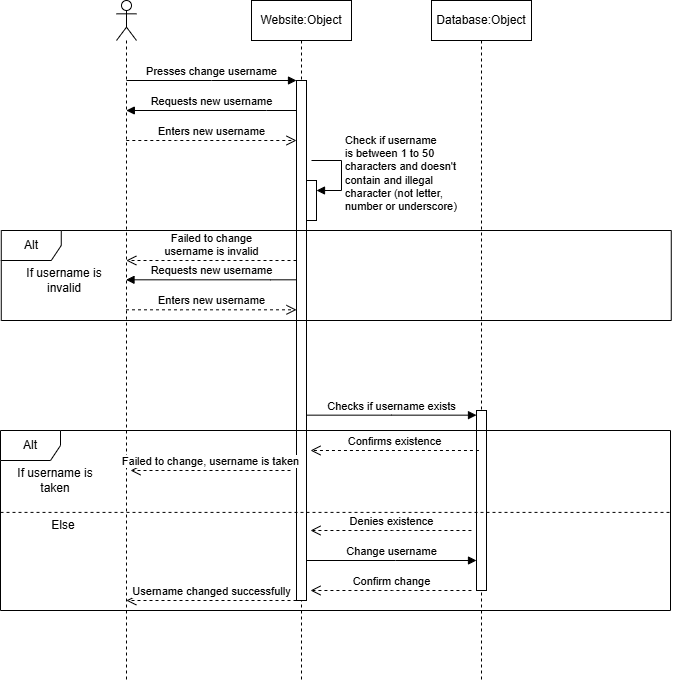

The diagram above was exported from draw.io. Its source (the exported page's mxGraphModel, read from the mxfile embedded in the PNG):
<mxGraphModel dx="1414" dy="743" grid="1" gridSize="10" guides="1" tooltips="1" connect="1" arrows="1" fold="1" page="1" pageScale="1" pageWidth="827" pageHeight="1169" math="0" shadow="0">
  <root>
    <mxCell id="0" />
    <mxCell id="1" parent="0" />
    <mxCell id="q0NjMRdVQhZDiZfQv23f-1" parent="1" style="shape=umlLifeline;perimeter=lifelinePerimeter;whiteSpace=wrap;html=1;container=0;dropTarget=0;collapsible=0;recursiveResize=0;outlineConnect=0;portConstraint=eastwest;newEdgeStyle={&quot;edgeStyle&quot;:&quot;elbowEdgeStyle&quot;,&quot;elbow&quot;:&quot;vertical&quot;,&quot;curved&quot;:0,&quot;rounded&quot;:0};" value="Website:Object" vertex="1">
      <mxGeometry height="680" width="100" x="341" y="40" as="geometry" />
    </mxCell>
    <mxCell id="q0NjMRdVQhZDiZfQv23f-2" parent="q0NjMRdVQhZDiZfQv23f-1" style="html=1;points=[];perimeter=orthogonalPerimeter;outlineConnect=0;targetShapes=umlLifeline;portConstraint=eastwest;newEdgeStyle={&quot;edgeStyle&quot;:&quot;elbowEdgeStyle&quot;,&quot;elbow&quot;:&quot;vertical&quot;,&quot;curved&quot;:0,&quot;rounded&quot;:0};" value="" vertex="1">
      <mxGeometry height="520" width="10" x="45" y="80" as="geometry" />
    </mxCell>
    <mxCell id="lb7UE9cmWLsJVm7UvHHU-5" parent="q0NjMRdVQhZDiZfQv23f-1" style="html=1;points=[[0,0,0,0,5],[0,1,0,0,-5],[1,0,0,0,5],[1,1,0,0,-5]];perimeter=orthogonalPerimeter;outlineConnect=0;targetShapes=umlLifeline;portConstraint=eastwest;newEdgeStyle={&quot;curved&quot;:0,&quot;rounded&quot;:0};" value="" vertex="1">
      <mxGeometry height="40" width="10" x="55" y="180" as="geometry" />
    </mxCell>
    <mxCell id="lb7UE9cmWLsJVm7UvHHU-6" edge="1" parent="q0NjMRdVQhZDiZfQv23f-1" style="html=1;align=left;spacingLeft=2;endArrow=block;rounded=0;edgeStyle=orthogonalEdgeStyle;curved=0;rounded=0;" target="lb7UE9cmWLsJVm7UvHHU-5" value="Check if username &lt;br&gt;is between 1 to 50 &lt;br&gt;characters and doesn't&amp;nbsp;&lt;div&gt;contain and illegal&amp;nbsp;&lt;/div&gt;&lt;div&gt;character&amp;nbsp;&lt;span style=&quot;background-color: light-dark(#ffffff, var(--ge-dark-color, #121212)); color: light-dark(rgb(0, 0, 0), rgb(255, 255, 255));&quot;&gt;(not letter,&amp;nbsp;&lt;/span&gt;&lt;/div&gt;&lt;div&gt;&lt;span style=&quot;background-color: light-dark(#ffffff, var(--ge-dark-color, #121212)); color: light-dark(rgb(0, 0, 0), rgb(255, 255, 255));&quot;&gt;number or underscore)&lt;/span&gt;&lt;/div&gt;">
      <mxGeometry relative="1" as="geometry">
        <Array as="points">
          <mxPoint x="90" y="190" />
        </Array>
        <mxPoint x="60" y="160" as="sourcePoint" />
      </mxGeometry>
    </mxCell>
    <mxCell id="q0NjMRdVQhZDiZfQv23f-3" edge="1" parent="1" style="html=1;verticalAlign=bottom;endArrow=block;edgeStyle=elbowEdgeStyle;elbow=horizontal;curved=0;rounded=0;" target="q0NjMRdVQhZDiZfQv23f-2" value="Presses change username">
      <mxGeometry relative="1" as="geometry">
        <Array as="points">
          <mxPoint x="301" y="120" />
        </Array>
        <mxPoint x="216" y="120" as="sourcePoint" />
      </mxGeometry>
    </mxCell>
    <mxCell id="q0NjMRdVQhZDiZfQv23f-4" parent="1" style="shape=umlLifeline;perimeter=lifelinePerimeter;whiteSpace=wrap;html=1;container=1;dropTarget=0;collapsible=0;recursiveResize=0;outlineConnect=0;portConstraint=eastwest;newEdgeStyle={&quot;curved&quot;:0,&quot;rounded&quot;:0};participant=umlActor;" value="" vertex="1">
      <mxGeometry height="680" width="20" x="206" y="40" as="geometry" />
    </mxCell>
    <mxCell id="q0NjMRdVQhZDiZfQv23f-5" edge="1" parent="1" style="html=1;verticalAlign=bottom;endArrow=block;edgeStyle=elbowEdgeStyle;elbow=vertical;curved=0;rounded=0;" value="Checks if username exists">
      <mxGeometry relative="1" as="geometry">
        <Array as="points">
          <mxPoint x="481" y="454.65999999999997" />
        </Array>
        <mxPoint x="396" y="454.65999999999997" as="sourcePoint" />
        <mxPoint x="566" y="454.65999999999997" as="targetPoint" />
      </mxGeometry>
    </mxCell>
    <mxCell id="q0NjMRdVQhZDiZfQv23f-6" parent="1" style="shape=umlLifeline;perimeter=lifelinePerimeter;whiteSpace=wrap;html=1;container=0;dropTarget=0;collapsible=0;recursiveResize=0;outlineConnect=0;portConstraint=eastwest;newEdgeStyle={&quot;edgeStyle&quot;:&quot;elbowEdgeStyle&quot;,&quot;elbow&quot;:&quot;vertical&quot;,&quot;curved&quot;:0,&quot;rounded&quot;:0};" value="Database:Object" vertex="1">
      <mxGeometry height="680" width="100" x="521" y="40" as="geometry" />
    </mxCell>
    <mxCell id="q0NjMRdVQhZDiZfQv23f-7" parent="q0NjMRdVQhZDiZfQv23f-6" style="html=1;points=[];perimeter=orthogonalPerimeter;outlineConnect=0;targetShapes=umlLifeline;portConstraint=eastwest;newEdgeStyle={&quot;edgeStyle&quot;:&quot;elbowEdgeStyle&quot;,&quot;elbow&quot;:&quot;vertical&quot;,&quot;curved&quot;:0,&quot;rounded&quot;:0};" value="" vertex="1">
      <mxGeometry height="180" width="10" x="45" y="410" as="geometry" />
    </mxCell>
    <mxCell id="q0NjMRdVQhZDiZfQv23f-9" edge="1" parent="1" style="html=1;verticalAlign=bottom;endArrow=open;dashed=1;endSize=8;edgeStyle=elbowEdgeStyle;elbow=horizontal;curved=0;rounded=0;" value="Enters new username">
      <mxGeometry relative="1" as="geometry">
        <Array as="points">
          <mxPoint x="266.00000000000006" y="180.0000000000001" />
        </Array>
        <mxPoint x="215.81034482758605" y="180.0000000000001" as="sourcePoint" />
        <mxPoint x="386" y="180.0000000000001" as="targetPoint" />
      </mxGeometry>
    </mxCell>
    <mxCell id="q0NjMRdVQhZDiZfQv23f-11" edge="1" parent="1" style="html=1;verticalAlign=bottom;endArrow=block;edgeStyle=elbowEdgeStyle;elbow=horizontal;curved=0;rounded=0;" value="Requests new username">
      <mxGeometry relative="1" as="geometry">
        <Array as="points">
          <mxPoint x="356" y="150" />
        </Array>
        <mxPoint x="386" y="150" as="sourcePoint" />
        <mxPoint x="215.81034482758605" y="150" as="targetPoint" />
      </mxGeometry>
    </mxCell>
    <mxCell id="q0NjMRdVQhZDiZfQv23f-12" edge="1" parent="1" style="html=1;verticalAlign=bottom;endArrow=open;dashed=1;endSize=8;edgeStyle=elbowEdgeStyle;elbow=horizontal;curved=0;rounded=0;" value="Confirms existence">
      <mxGeometry relative="1" as="geometry">
        <Array as="points">
          <mxPoint x="493.45000000000005" y="490.0000000000001" />
        </Array>
        <mxPoint x="568.45" y="490" as="sourcePoint" />
        <mxPoint x="400" y="490" as="targetPoint" />
      </mxGeometry>
    </mxCell>
    <mxCell id="q0NjMRdVQhZDiZfQv23f-13" parent="1" style="shape=umlFrame;whiteSpace=wrap;html=1;pointerEvents=0;" value="Alt" vertex="1">
      <mxGeometry height="180" width="670" x="90" y="470" as="geometry" />
    </mxCell>
    <mxCell id="q0NjMRdVQhZDiZfQv23f-14" edge="1" parent="1" source="q0NjMRdVQhZDiZfQv23f-13" style="endArrow=none;dashed=1;html=1;rounded=0;entryX=1.002;entryY=0.455;entryDx=0;entryDy=0;entryPerimeter=0;exitX=0;exitY=0.455;exitDx=0;exitDy=0;exitPerimeter=0;" target="q0NjMRdVQhZDiZfQv23f-13" value="">
      <mxGeometry height="50" relative="1" width="50" as="geometry">
        <mxPoint x="86.21999999999997" y="520" as="sourcePoint" />
        <mxPoint x="754.3500000000001" y="521.3999999999999" as="targetPoint" />
      </mxGeometry>
    </mxCell>
    <mxCell id="q0NjMRdVQhZDiZfQv23f-15" edge="1" parent="1" style="html=1;verticalAlign=bottom;endArrow=open;dashed=1;endSize=8;edgeStyle=elbowEdgeStyle;elbow=horizontal;curved=0;rounded=0;exitX=-0.252;exitY=1;exitDx=0;exitDy=0;exitPerimeter=0;" value="Denies existence">
      <mxGeometry relative="1" as="geometry">
        <Array as="points">
          <mxPoint x="481.9000000000001" y="570.0000000000001" />
        </Array>
        <mxPoint x="560.9300000000001" y="569.9999999999999" as="sourcePoint" />
        <mxPoint x="400" y="570" as="targetPoint" />
      </mxGeometry>
    </mxCell>
    <mxCell id="q0NjMRdVQhZDiZfQv23f-16" edge="1" parent="1" style="html=1;verticalAlign=bottom;endArrow=open;dashed=1;endSize=8;edgeStyle=elbowEdgeStyle;elbow=horizontal;curved=0;rounded=0;" value="Username changed successfully">
      <mxGeometry relative="1" as="geometry">
        <Array as="points">
          <mxPoint x="314.99999999999994" y="640.0000000000001" />
        </Array>
        <mxPoint x="386" y="640.0000000000001" as="sourcePoint" />
        <mxPoint x="215.81034482758628" y="640.0000000000001" as="targetPoint" />
      </mxGeometry>
    </mxCell>
    <mxCell id="q0NjMRdVQhZDiZfQv23f-17" edge="1" parent="1" style="html=1;verticalAlign=bottom;endArrow=open;dashed=1;endSize=8;edgeStyle=elbowEdgeStyle;elbow=horizontal;curved=0;rounded=0;" value="Failed to change, username is taken">
      <mxGeometry relative="1" as="geometry">
        <Array as="points">
          <mxPoint x="305" y="510.0000000000001" />
        </Array>
        <mxPoint x="380" y="510" as="sourcePoint" />
        <mxPoint x="220" y="510" as="targetPoint" />
      </mxGeometry>
    </mxCell>
    <mxCell id="q0NjMRdVQhZDiZfQv23f-18" parent="1" style="text;html=1;whiteSpace=wrap;strokeColor=none;fillColor=none;align=center;verticalAlign=middle;rounded=0;" value="If username is taken" vertex="1">
      <mxGeometry height="60" width="107.52" x="90.76999999999998" y="490" as="geometry" />
    </mxCell>
    <mxCell id="q0NjMRdVQhZDiZfQv23f-19" parent="1" style="text;html=1;whiteSpace=wrap;strokeColor=none;fillColor=none;align=center;verticalAlign=middle;rounded=0;" value="Else" vertex="1">
      <mxGeometry height="30" width="90" x="108.28999999999998" y="550" as="geometry" />
    </mxCell>
    <mxCell id="q0NjMRdVQhZDiZfQv23f-22" edge="1" parent="1" style="html=1;verticalAlign=bottom;endArrow=block;edgeStyle=elbowEdgeStyle;elbow=vertical;curved=0;rounded=0;" target="q0NjMRdVQhZDiZfQv23f-7" value="Change username">
      <mxGeometry relative="1" as="geometry">
        <Array as="points">
          <mxPoint x="485" y="600" />
        </Array>
        <mxPoint x="396" y="599.9999999999999" as="sourcePoint" />
        <mxPoint x="570" y="600" as="targetPoint" />
      </mxGeometry>
    </mxCell>
    <mxCell id="q0NjMRdVQhZDiZfQv23f-23" edge="1" parent="1" style="html=1;verticalAlign=bottom;endArrow=open;dashed=1;endSize=8;edgeStyle=elbowEdgeStyle;elbow=horizontal;curved=0;rounded=0;exitX=-0.252;exitY=1;exitDx=0;exitDy=0;exitPerimeter=0;" value="Confirm change">
      <mxGeometry relative="1" as="geometry">
        <Array as="points">
          <mxPoint x="481.9000000000001" y="630.0000000000002" />
        </Array>
        <mxPoint x="560.9300000000001" y="630" as="sourcePoint" />
        <mxPoint x="400" y="630.0000000000001" as="targetPoint" />
      </mxGeometry>
    </mxCell>
    <mxCell id="lb7UE9cmWLsJVm7UvHHU-7" parent="1" style="shape=umlFrame;whiteSpace=wrap;html=1;pointerEvents=0;" value="Alt" vertex="1">
      <mxGeometry height="90" width="670" x="90.77" y="270" as="geometry" />
    </mxCell>
    <mxCell id="lb7UE9cmWLsJVm7UvHHU-9" parent="1" style="text;html=1;whiteSpace=wrap;strokeColor=none;fillColor=none;align=center;verticalAlign=middle;rounded=0;" value="If username is invalid" vertex="1">
      <mxGeometry height="60" width="107.52" x="99.53" y="290" as="geometry" />
    </mxCell>
    <mxCell id="lb7UE9cmWLsJVm7UvHHU-10" edge="1" parent="1" style="html=1;verticalAlign=bottom;endArrow=open;dashed=1;endSize=8;edgeStyle=elbowEdgeStyle;elbow=horizontal;curved=0;rounded=0;" value="Failed to change&lt;div&gt;username is invalid&lt;/div&gt;">
      <mxGeometry relative="1" as="geometry">
        <Array as="points">
          <mxPoint x="305" y="300.0000000000001" />
        </Array>
        <mxPoint x="386" y="300.0000000000001" as="sourcePoint" />
        <mxPoint x="215.81034482758628" y="300.0000000000001" as="targetPoint" />
      </mxGeometry>
    </mxCell>
    <mxCell id="lb7UE9cmWLsJVm7UvHHU-11" edge="1" parent="1" source="q0NjMRdVQhZDiZfQv23f-4" style="html=1;verticalAlign=bottom;endArrow=open;dashed=1;endSize=8;edgeStyle=elbowEdgeStyle;elbow=horizontal;curved=0;rounded=0;" target="q0NjMRdVQhZDiZfQv23f-2" value="Enters new username">
      <mxGeometry relative="1" as="geometry">
        <Array as="points">
          <mxPoint x="270.189655172414" y="349.3100000000001" />
        </Array>
        <mxPoint x="220" y="350" as="sourcePoint" />
        <mxPoint x="390.18965517241395" y="349.3100000000001" as="targetPoint" />
      </mxGeometry>
    </mxCell>
    <mxCell id="lb7UE9cmWLsJVm7UvHHU-12" edge="1" parent="1" source="q0NjMRdVQhZDiZfQv23f-2" style="html=1;verticalAlign=bottom;endArrow=block;edgeStyle=elbowEdgeStyle;elbow=horizontal;curved=0;rounded=0;" target="q0NjMRdVQhZDiZfQv23f-4" value="Requests new username">
      <mxGeometry relative="1" as="geometry">
        <Array as="points">
          <mxPoint x="360.18965517241395" y="319.31" />
        </Array>
        <mxPoint x="390.18965517241395" y="319.31" as="sourcePoint" />
        <mxPoint x="220" y="319.31" as="targetPoint" />
      </mxGeometry>
    </mxCell>
  </root>
</mxGraphModel>